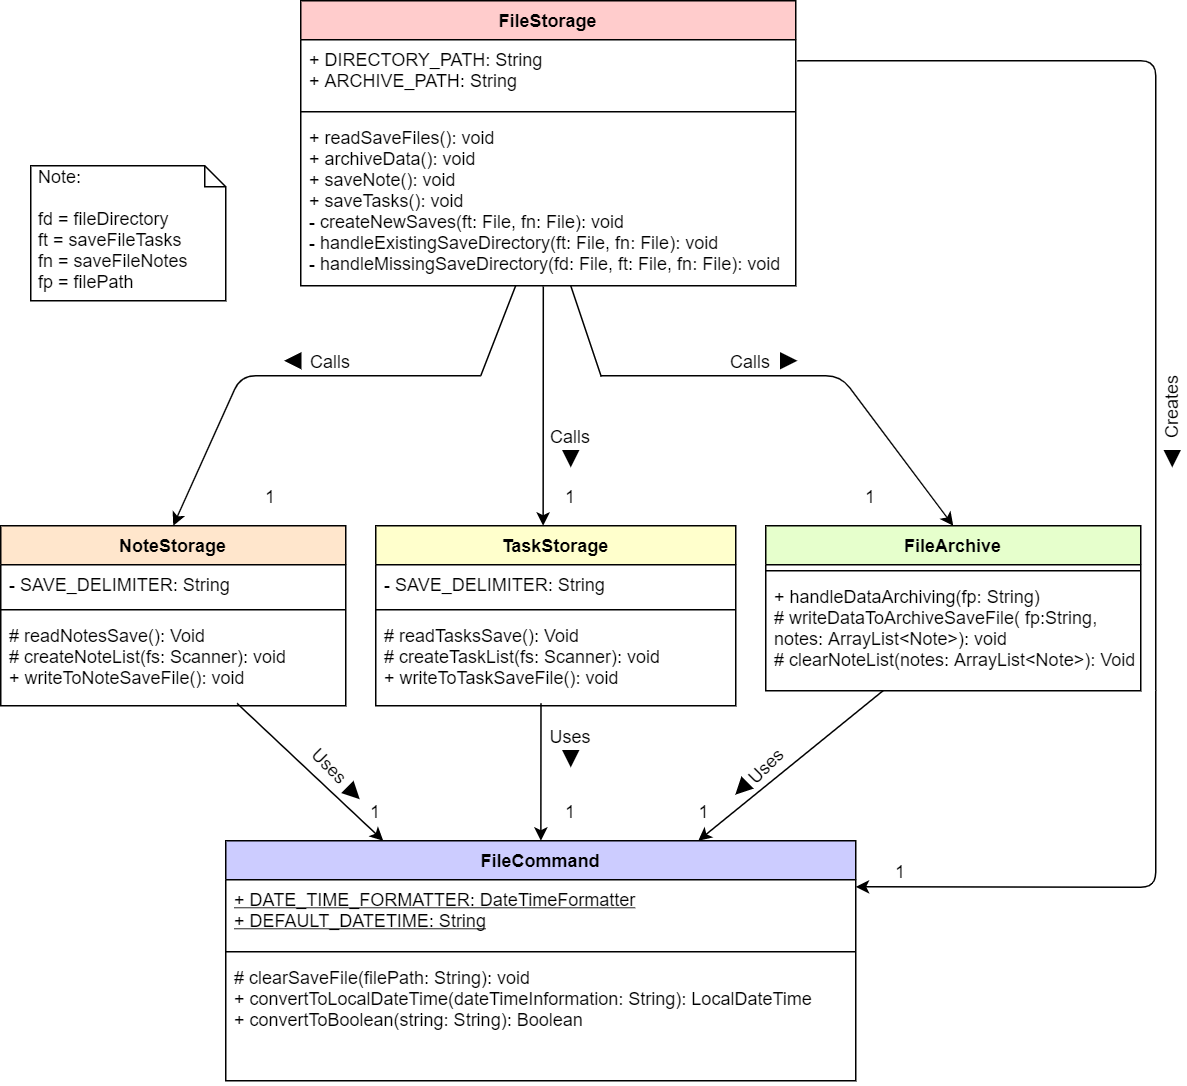

The diagram above was exported from draw.io. Its source (the exported page's mxGraphModel, read from the mxfile embedded in the PNG):
<mxGraphModel dx="946" dy="1108" grid="1" gridSize="10" guides="1" tooltips="1" connect="1" arrows="1" fold="1" page="1" pageScale="1" pageWidth="850" pageHeight="1100" background="#FFFFFF" math="0" shadow="0">
  <root>
    <mxCell id="0" />
    <mxCell id="1" parent="0" />
    <mxCell id="S7_IMXvlElMBtT8HwwC5-18" value="" style="endArrow=classic;html=1;entryX=0.5;entryY=0;entryDx=0;entryDy=0;" parent="1" target="S7_IMXvlElMBtT8HwwC5-6" edge="1">
      <mxGeometry width="50" height="50" relative="1" as="geometry">
        <mxPoint x="370" y="390" as="sourcePoint" />
        <mxPoint x="420" y="490" as="targetPoint" />
        <Array as="points">
          <mxPoint x="210" y="390" />
        </Array>
      </mxGeometry>
    </mxCell>
    <mxCell id="S7_IMXvlElMBtT8HwwC5-19" value="" style="endArrow=classic;html=1;entryX=0.465;entryY=0;entryDx=0;entryDy=0;exitX=0.49;exitY=1.004;exitDx=0;exitDy=0;exitPerimeter=0;entryPerimeter=0;" parent="1" source="S7_IMXvlElMBtT8HwwC5-4" target="S7_IMXvlElMBtT8HwwC5-10" edge="1">
      <mxGeometry width="50" height="50" relative="1" as="geometry">
        <mxPoint x="370" y="540" as="sourcePoint" />
        <mxPoint x="420" y="490" as="targetPoint" />
      </mxGeometry>
    </mxCell>
    <mxCell id="S7_IMXvlElMBtT8HwwC5-21" value="" style="endArrow=classic;html=1;entryX=0.5;entryY=0;entryDx=0;entryDy=0;" parent="1" target="S7_IMXvlElMBtT8HwwC5-14" edge="1">
      <mxGeometry width="50" height="50" relative="1" as="geometry">
        <mxPoint x="450" y="390" as="sourcePoint" />
        <mxPoint x="610" y="350" as="targetPoint" />
        <Array as="points">
          <mxPoint x="610" y="390" />
        </Array>
      </mxGeometry>
    </mxCell>
    <mxCell id="S7_IMXvlElMBtT8HwwC5-26" value="" style="endArrow=classic;html=1;entryX=0.25;entryY=0;entryDx=0;entryDy=0;exitX=0.685;exitY=0.974;exitDx=0;exitDy=0;exitPerimeter=0;" parent="1" source="S7_IMXvlElMBtT8HwwC5-9" target="S7_IMXvlElMBtT8HwwC5-22" edge="1">
      <mxGeometry width="50" height="50" relative="1" as="geometry">
        <mxPoint x="210" y="570" as="sourcePoint" />
        <mxPoint x="420" y="490" as="targetPoint" />
      </mxGeometry>
    </mxCell>
    <mxCell id="S7_IMXvlElMBtT8HwwC5-28" value="" style="endArrow=classic;html=1;exitX=0.459;exitY=0.974;exitDx=0;exitDy=0;exitPerimeter=0;" parent="1" source="S7_IMXvlElMBtT8HwwC5-13" target="S7_IMXvlElMBtT8HwwC5-22" edge="1">
      <mxGeometry width="50" height="50" relative="1" as="geometry">
        <mxPoint x="370" y="540" as="sourcePoint" />
        <mxPoint x="420" y="490" as="targetPoint" />
      </mxGeometry>
    </mxCell>
    <mxCell id="S7_IMXvlElMBtT8HwwC5-30" value="" style="endArrow=classic;html=1;entryX=0.75;entryY=0;entryDx=0;entryDy=0;" parent="1" source="S7_IMXvlElMBtT8HwwC5-17" target="S7_IMXvlElMBtT8HwwC5-22" edge="1">
      <mxGeometry width="50" height="50" relative="1" as="geometry">
        <mxPoint x="550" y="610" as="sourcePoint" />
        <mxPoint x="420" y="490" as="targetPoint" />
      </mxGeometry>
    </mxCell>
    <mxCell id="S7_IMXvlElMBtT8HwwC5-32" value="" style="endArrow=none;html=1;" parent="1" edge="1">
      <mxGeometry width="50" height="50" relative="1" as="geometry">
        <mxPoint x="581" y="180" as="sourcePoint" />
        <mxPoint x="820" y="600" as="targetPoint" />
        <Array as="points">
          <mxPoint x="820" y="180" />
        </Array>
      </mxGeometry>
    </mxCell>
    <mxCell id="S7_IMXvlElMBtT8HwwC5-33" value="" style="endArrow=classic;html=1;entryX=1;entryY=0.192;entryDx=0;entryDy=0;entryPerimeter=0;" parent="1" target="S7_IMXvlElMBtT8HwwC5-22" edge="1">
      <mxGeometry width="50" height="50" relative="1" as="geometry">
        <mxPoint x="820" y="600" as="sourcePoint" />
        <mxPoint x="490" y="720" as="targetPoint" />
        <Array as="points">
          <mxPoint x="820" y="731" />
        </Array>
      </mxGeometry>
    </mxCell>
    <mxCell id="S7_IMXvlElMBtT8HwwC5-34" value="" style="endArrow=none;html=1;" parent="1" target="S7_IMXvlElMBtT8HwwC5-4" edge="1">
      <mxGeometry width="50" height="50" relative="1" as="geometry">
        <mxPoint x="370" y="390" as="sourcePoint" />
        <mxPoint x="420" y="490" as="targetPoint" />
      </mxGeometry>
    </mxCell>
    <mxCell id="S7_IMXvlElMBtT8HwwC5-35" value="" style="endArrow=none;html=1;" parent="1" edge="1">
      <mxGeometry width="50" height="50" relative="1" as="geometry">
        <mxPoint x="450.32" y="390.51" as="sourcePoint" />
        <mxPoint x="430" y="330" as="targetPoint" />
      </mxGeometry>
    </mxCell>
    <mxCell id="S7_IMXvlElMBtT8HwwC5-36" value="1" style="text;html=1;strokeColor=none;fillColor=none;align=center;verticalAlign=middle;whiteSpace=wrap;rounded=0;" parent="1" vertex="1">
      <mxGeometry x="210" y="460" width="40" height="20" as="geometry" />
    </mxCell>
    <mxCell id="S7_IMXvlElMBtT8HwwC5-38" value="1" style="text;html=1;strokeColor=none;fillColor=none;align=center;verticalAlign=middle;whiteSpace=wrap;rounded=0;" parent="1" vertex="1">
      <mxGeometry x="410" y="460" width="40" height="20" as="geometry" />
    </mxCell>
    <mxCell id="S7_IMXvlElMBtT8HwwC5-40" value="1" style="text;html=1;strokeColor=none;fillColor=none;align=center;verticalAlign=middle;whiteSpace=wrap;rounded=0;" parent="1" vertex="1">
      <mxGeometry x="610" y="460" width="40" height="20" as="geometry" />
    </mxCell>
    <mxCell id="S7_IMXvlElMBtT8HwwC5-41" value="1" style="text;html=1;strokeColor=none;fillColor=none;align=center;verticalAlign=middle;whiteSpace=wrap;rounded=0;" parent="1" vertex="1">
      <mxGeometry x="630" y="710" width="40" height="20" as="geometry" />
    </mxCell>
    <mxCell id="S7_IMXvlElMBtT8HwwC5-42" value="" style="triangle;whiteSpace=wrap;html=1;fillColor=#000000;rotation=45;" parent="1" vertex="1">
      <mxGeometry x="280" y="663" width="10" height="10" as="geometry" />
    </mxCell>
    <mxCell id="S7_IMXvlElMBtT8HwwC5-43" value="Uses" style="text;html=1;strokeColor=none;fillColor=none;align=center;verticalAlign=middle;whiteSpace=wrap;rounded=0;rotation=45;" parent="1" vertex="1">
      <mxGeometry x="250" y="640" width="40" height="20" as="geometry" />
    </mxCell>
    <mxCell id="S7_IMXvlElMBtT8HwwC5-44" value="Uses" style="text;html=1;strokeColor=none;fillColor=none;align=center;verticalAlign=middle;whiteSpace=wrap;rounded=0;rotation=0;" parent="1" vertex="1">
      <mxGeometry x="410" y="620" width="40" height="20" as="geometry" />
    </mxCell>
    <mxCell id="S7_IMXvlElMBtT8HwwC5-45" value="" style="triangle;whiteSpace=wrap;html=1;fillColor=#000000;rotation=90;" parent="1" vertex="1">
      <mxGeometry x="425" y="640" width="10" height="10" as="geometry" />
    </mxCell>
    <mxCell id="S7_IMXvlElMBtT8HwwC5-46" value="Uses" style="text;html=1;strokeColor=none;fillColor=none;align=center;verticalAlign=middle;whiteSpace=wrap;rounded=0;rotation=-45;" parent="1" vertex="1">
      <mxGeometry x="540" y="640" width="40" height="20" as="geometry" />
    </mxCell>
    <mxCell id="S7_IMXvlElMBtT8HwwC5-47" value="" style="triangle;whiteSpace=wrap;html=1;fillColor=#000000;rotation=135;" parent="1" vertex="1">
      <mxGeometry x="539" y="660" width="10" height="10" as="geometry" />
    </mxCell>
    <mxCell id="S7_IMXvlElMBtT8HwwC5-48" value="Calls" style="text;html=1;strokeColor=none;fillColor=none;align=center;verticalAlign=middle;whiteSpace=wrap;rounded=0;" parent="1" vertex="1">
      <mxGeometry x="250" y="370" width="40" height="20" as="geometry" />
    </mxCell>
    <mxCell id="S7_IMXvlElMBtT8HwwC5-49" value="Calls" style="text;html=1;strokeColor=none;fillColor=none;align=center;verticalAlign=middle;whiteSpace=wrap;rounded=0;" parent="1" vertex="1">
      <mxGeometry x="530" y="370" width="40" height="20" as="geometry" />
    </mxCell>
    <mxCell id="S7_IMXvlElMBtT8HwwC5-50" value="Calls" style="text;html=1;strokeColor=none;fillColor=none;align=center;verticalAlign=middle;whiteSpace=wrap;rounded=0;" parent="1" vertex="1">
      <mxGeometry x="410" y="420" width="40" height="20" as="geometry" />
    </mxCell>
    <mxCell id="S7_IMXvlElMBtT8HwwC5-51" value="" style="triangle;whiteSpace=wrap;html=1;fillColor=#000000;rotation=90;" parent="1" vertex="1">
      <mxGeometry x="425" y="440" width="10" height="10" as="geometry" />
    </mxCell>
    <mxCell id="S7_IMXvlElMBtT8HwwC5-52" value="" style="triangle;whiteSpace=wrap;html=1;fillColor=#000000;rotation=0;" parent="1" vertex="1">
      <mxGeometry x="570" y="375" width="10" height="10" as="geometry" />
    </mxCell>
    <mxCell id="S7_IMXvlElMBtT8HwwC5-53" value="" style="triangle;whiteSpace=wrap;html=1;fillColor=#000000;rotation=-180;" parent="1" vertex="1">
      <mxGeometry x="240" y="375" width="10" height="10" as="geometry" />
    </mxCell>
    <mxCell id="S7_IMXvlElMBtT8HwwC5-1" value="FileStorage" style="swimlane;fontStyle=1;align=center;verticalAlign=top;childLayout=stackLayout;horizontal=1;startSize=26;horizontalStack=0;resizeParent=1;resizeParentMax=0;resizeLast=0;collapsible=1;marginBottom=0;fillColor=#FFCCCC;" parent="1" vertex="1">
      <mxGeometry x="250" y="140" width="330" height="190" as="geometry" />
    </mxCell>
    <mxCell id="S7_IMXvlElMBtT8HwwC5-2" value="+ DIRECTORY_PATH: String&#10;+ ARCHIVE_PATH: String" style="text;strokeColor=none;fillColor=none;align=left;verticalAlign=top;spacingLeft=4;spacingRight=4;overflow=hidden;rotatable=0;points=[[0,0.5],[1,0.5]];portConstraint=eastwest;fontStyle=0" parent="S7_IMXvlElMBtT8HwwC5-1" vertex="1">
      <mxGeometry y="26" width="330" height="44" as="geometry" />
    </mxCell>
    <mxCell id="S7_IMXvlElMBtT8HwwC5-3" value="" style="line;strokeWidth=1;fillColor=none;align=left;verticalAlign=middle;spacingTop=-1;spacingLeft=3;spacingRight=3;rotatable=0;labelPosition=right;points=[];portConstraint=eastwest;" parent="S7_IMXvlElMBtT8HwwC5-1" vertex="1">
      <mxGeometry y="70" width="330" height="8" as="geometry" />
    </mxCell>
    <mxCell id="S7_IMXvlElMBtT8HwwC5-4" value="+ readSaveFiles(): void&#10;+ archiveData(): void&#10;+ saveNote(): void&#10;+ saveTasks(): void&#10;- createNewSaves(ft: File, fn: File): void&#10;- handleExistingSaveDirectory(ft: File, fn: File): void&#10;- handleMissingSaveDirectory(fd: File, ft: File, fn: File): void" style="text;strokeColor=none;fillColor=none;align=left;verticalAlign=top;spacingLeft=4;spacingRight=4;overflow=hidden;rotatable=0;points=[[0,0.5],[1,0.5]];portConstraint=eastwest;" parent="S7_IMXvlElMBtT8HwwC5-1" vertex="1">
      <mxGeometry y="78" width="330" height="112" as="geometry" />
    </mxCell>
    <mxCell id="S7_IMXvlElMBtT8HwwC5-10" value="TaskStorage" style="swimlane;fontStyle=1;align=center;verticalAlign=top;childLayout=stackLayout;horizontal=1;startSize=26;horizontalStack=0;resizeParent=1;resizeParentMax=0;resizeLast=0;collapsible=1;marginBottom=0;fillColor=#FFFFCC;" parent="1" vertex="1">
      <mxGeometry x="300" y="490" width="240" height="120" as="geometry">
        <mxRectangle x="300" y="490" width="100" height="26" as="alternateBounds" />
      </mxGeometry>
    </mxCell>
    <mxCell id="S7_IMXvlElMBtT8HwwC5-11" value="- SAVE_DELIMITER: String" style="text;strokeColor=none;fillColor=none;align=left;verticalAlign=top;spacingLeft=4;spacingRight=4;overflow=hidden;rotatable=0;points=[[0,0.5],[1,0.5]];portConstraint=eastwest;" parent="S7_IMXvlElMBtT8HwwC5-10" vertex="1">
      <mxGeometry y="26" width="240" height="26" as="geometry" />
    </mxCell>
    <mxCell id="S7_IMXvlElMBtT8HwwC5-12" value="" style="line;strokeWidth=1;fillColor=none;align=left;verticalAlign=middle;spacingTop=-1;spacingLeft=3;spacingRight=3;rotatable=0;labelPosition=right;points=[];portConstraint=eastwest;" parent="S7_IMXvlElMBtT8HwwC5-10" vertex="1">
      <mxGeometry y="52" width="240" height="8" as="geometry" />
    </mxCell>
    <mxCell id="S7_IMXvlElMBtT8HwwC5-13" value="# readTasksSave(): Void&#10;# createTaskList(fs: Scanner): void&#10;+ writeToTaskSaveFile(): void" style="text;strokeColor=none;fillColor=none;align=left;verticalAlign=top;spacingLeft=4;spacingRight=4;overflow=hidden;rotatable=0;points=[[0,0.5],[1,0.5]];portConstraint=eastwest;" parent="S7_IMXvlElMBtT8HwwC5-10" vertex="1">
      <mxGeometry y="60" width="240" height="60" as="geometry" />
    </mxCell>
    <mxCell id="S7_IMXvlElMBtT8HwwC5-22" value="FileCommand" style="swimlane;fontStyle=1;align=center;verticalAlign=top;childLayout=stackLayout;horizontal=1;startSize=26;horizontalStack=0;resizeParent=1;resizeParentMax=0;resizeLast=0;collapsible=1;marginBottom=0;fillColor=#CCCCFF;" parent="1" vertex="1">
      <mxGeometry x="200" y="700" width="420" height="160" as="geometry" />
    </mxCell>
    <mxCell id="S7_IMXvlElMBtT8HwwC5-23" value="+ DATE_TIME_FORMATTER: DateTimeFormatter&#10;+ DEFAULT_DATETIME: String" style="text;strokeColor=none;fillColor=none;align=left;verticalAlign=top;spacingLeft=4;spacingRight=4;overflow=hidden;rotatable=0;points=[[0,0.5],[1,0.5]];portConstraint=eastwest;fontStyle=4" parent="S7_IMXvlElMBtT8HwwC5-22" vertex="1">
      <mxGeometry y="26" width="420" height="44" as="geometry" />
    </mxCell>
    <mxCell id="S7_IMXvlElMBtT8HwwC5-24" value="" style="line;strokeWidth=1;fillColor=none;align=left;verticalAlign=middle;spacingTop=-1;spacingLeft=3;spacingRight=3;rotatable=0;labelPosition=right;points=[];portConstraint=eastwest;" parent="S7_IMXvlElMBtT8HwwC5-22" vertex="1">
      <mxGeometry y="70" width="420" height="8" as="geometry" />
    </mxCell>
    <mxCell id="S7_IMXvlElMBtT8HwwC5-25" value="# clearSaveFile(filePath: String): void&#10;+ convertToLocalDateTime(dateTimeInformation: String): LocalDateTime&#10;+ convertToBoolean(string: String): Boolean" style="text;strokeColor=none;fillColor=none;align=left;verticalAlign=top;spacingLeft=4;spacingRight=4;overflow=hidden;rotatable=0;points=[[0,0.5],[1,0.5]];portConstraint=eastwest;" parent="S7_IMXvlElMBtT8HwwC5-22" vertex="1">
      <mxGeometry y="78" width="420" height="82" as="geometry" />
    </mxCell>
    <mxCell id="qQulq4sMpNEJfbOsWRRs-2" value="Creates" style="text;html=1;strokeColor=none;fillColor=none;align=center;verticalAlign=middle;whiteSpace=wrap;rounded=0;rotation=-90;" parent="1" vertex="1">
      <mxGeometry x="810" y="401" width="40" height="20" as="geometry" />
    </mxCell>
    <mxCell id="qQulq4sMpNEJfbOsWRRs-3" value="" style="triangle;whiteSpace=wrap;html=1;fillColor=#000000;rotation=90;" parent="1" vertex="1">
      <mxGeometry x="826" y="440" width="10" height="10" as="geometry" />
    </mxCell>
    <mxCell id="qQulq4sMpNEJfbOsWRRs-6" value="&amp;nbsp;Note:&lt;br&gt;&lt;br&gt;&amp;nbsp;fd = fileDirectory&lt;br&gt;&amp;nbsp;ft = saveFileTasks&lt;br&gt;&amp;nbsp;fn = saveFileNotes&lt;br&gt;&amp;nbsp;fp = filePath" style="shape=note;whiteSpace=wrap;html=1;size=14;verticalAlign=top;align=left;spacingTop=-6;" parent="1" vertex="1">
      <mxGeometry x="70" y="250" width="130" height="90" as="geometry" />
    </mxCell>
    <mxCell id="S7_IMXvlElMBtT8HwwC5-6" value="NoteStorage" style="swimlane;fontStyle=1;align=center;verticalAlign=top;childLayout=stackLayout;horizontal=1;startSize=26;horizontalStack=0;resizeParent=1;resizeParentMax=0;resizeLast=0;collapsible=1;marginBottom=0;fillColor=#FFE6CC;" parent="1" vertex="1">
      <mxGeometry x="50" y="490" width="230" height="120" as="geometry" />
    </mxCell>
    <mxCell id="S7_IMXvlElMBtT8HwwC5-7" value="- SAVE_DELIMITER: String" style="text;strokeColor=none;fillColor=none;align=left;verticalAlign=top;spacingLeft=4;spacingRight=4;overflow=hidden;rotatable=0;points=[[0,0.5],[1,0.5]];portConstraint=eastwest;fontStyle=0" parent="S7_IMXvlElMBtT8HwwC5-6" vertex="1">
      <mxGeometry y="26" width="230" height="26" as="geometry" />
    </mxCell>
    <mxCell id="S7_IMXvlElMBtT8HwwC5-8" value="" style="line;strokeWidth=1;fillColor=none;align=left;verticalAlign=middle;spacingTop=-1;spacingLeft=3;spacingRight=3;rotatable=0;labelPosition=right;points=[];portConstraint=eastwest;" parent="S7_IMXvlElMBtT8HwwC5-6" vertex="1">
      <mxGeometry y="52" width="230" height="8" as="geometry" />
    </mxCell>
    <mxCell id="S7_IMXvlElMBtT8HwwC5-9" value="# readNotesSave(): Void&#10;# createNoteList(fs: Scanner): void&#10;+ writeToNoteSaveFile(): void" style="text;strokeColor=none;fillColor=none;align=left;verticalAlign=top;spacingLeft=4;spacingRight=4;overflow=hidden;rotatable=0;points=[[0,0.5],[1,0.5]];portConstraint=eastwest;" parent="S7_IMXvlElMBtT8HwwC5-6" vertex="1">
      <mxGeometry y="60" width="230" height="60" as="geometry" />
    </mxCell>
    <mxCell id="S7_IMXvlElMBtT8HwwC5-14" value="FileArchive" style="swimlane;fontStyle=1;align=center;verticalAlign=top;childLayout=stackLayout;horizontal=1;startSize=26;horizontalStack=0;resizeParent=1;resizeParentMax=0;resizeLast=0;collapsible=1;marginBottom=0;fillColor=#E6FFCC;" parent="1" vertex="1">
      <mxGeometry x="560" y="490" width="250" height="110" as="geometry" />
    </mxCell>
    <mxCell id="S7_IMXvlElMBtT8HwwC5-16" value="" style="line;strokeWidth=1;fillColor=none;align=left;verticalAlign=middle;spacingTop=-1;spacingLeft=3;spacingRight=3;rotatable=0;labelPosition=right;points=[];portConstraint=eastwest;" parent="S7_IMXvlElMBtT8HwwC5-14" vertex="1">
      <mxGeometry y="26" width="250" height="8" as="geometry" />
    </mxCell>
    <mxCell id="S7_IMXvlElMBtT8HwwC5-17" value="+ handleDataArchiving(fp: String)&#10;# writeDataToArchiveSaveFile( fp:String, &#10;notes: ArrayList&lt;Note&gt;): void&#10;# clearNoteList(notes: ArrayList&lt;Note&gt;): Void&#10;" style="text;strokeColor=none;fillColor=none;align=left;verticalAlign=top;spacingLeft=4;spacingRight=4;overflow=hidden;rotatable=0;points=[[0,0.5],[1,0.5]];portConstraint=eastwest;" parent="S7_IMXvlElMBtT8HwwC5-14" vertex="1">
      <mxGeometry y="34" width="250" height="76" as="geometry" />
    </mxCell>
    <mxCell id="1xomxcAuYO2zEU2Np6ff-1" value="1" style="text;html=1;strokeColor=none;fillColor=none;align=center;verticalAlign=middle;whiteSpace=wrap;rounded=0;" vertex="1" parent="1">
      <mxGeometry x="280" y="670" width="40" height="20" as="geometry" />
    </mxCell>
    <mxCell id="1xomxcAuYO2zEU2Np6ff-2" value="1" style="text;html=1;strokeColor=none;fillColor=none;align=center;verticalAlign=middle;whiteSpace=wrap;rounded=0;" vertex="1" parent="1">
      <mxGeometry x="410" y="670" width="40" height="20" as="geometry" />
    </mxCell>
    <mxCell id="1xomxcAuYO2zEU2Np6ff-3" value="1" style="text;html=1;strokeColor=none;fillColor=none;align=center;verticalAlign=middle;whiteSpace=wrap;rounded=0;" vertex="1" parent="1">
      <mxGeometry x="499" y="670" width="40" height="20" as="geometry" />
    </mxCell>
  </root>
</mxGraphModel>